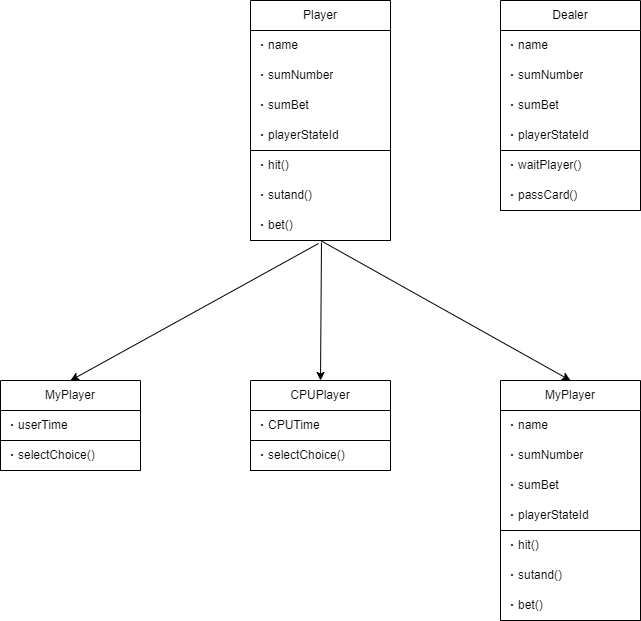

The diagram above was exported from draw.io. Its source (the exported page's mxGraphModel, read from the mxfile embedded in the PNG):
<mxGraphModel dx="1386" dy="-48" grid="1" gridSize="10" guides="1" tooltips="1" connect="1" arrows="1" fold="1" page="1" pageScale="1" pageWidth="1169" pageHeight="827" math="0" shadow="0">
  <root>
    <mxCell id="0" />
    <mxCell id="1" parent="0" />
    <mxCell id="zJZ0XjqxLTDp6uTAx4ag-1" value="Player" style="swimlane;fontStyle=0;childLayout=stackLayout;horizontal=1;startSize=30;horizontalStack=0;resizeParent=1;resizeParentMax=0;resizeLast=0;collapsible=1;marginBottom=0;whiteSpace=wrap;html=1;" vertex="1" parent="1">
      <mxGeometry x="470" y="910" width="140" height="240" as="geometry" />
    </mxCell>
    <mxCell id="zJZ0XjqxLTDp6uTAx4ag-2" value="・name" style="text;strokeColor=none;fillColor=none;align=left;verticalAlign=middle;spacingLeft=4;spacingRight=4;overflow=hidden;points=[[0,0.5],[1,0.5]];portConstraint=eastwest;rotatable=0;whiteSpace=wrap;html=1;" vertex="1" parent="zJZ0XjqxLTDp6uTAx4ag-1">
      <mxGeometry y="30" width="140" height="30" as="geometry" />
    </mxCell>
    <mxCell id="zJZ0XjqxLTDp6uTAx4ag-3" value="・sumNumber" style="text;strokeColor=none;fillColor=none;align=left;verticalAlign=middle;spacingLeft=4;spacingRight=4;overflow=hidden;points=[[0,0.5],[1,0.5]];portConstraint=eastwest;rotatable=0;whiteSpace=wrap;html=1;" vertex="1" parent="zJZ0XjqxLTDp6uTAx4ag-1">
      <mxGeometry y="60" width="140" height="30" as="geometry" />
    </mxCell>
    <mxCell id="zJZ0XjqxLTDp6uTAx4ag-4" value="・sumBet" style="text;strokeColor=none;fillColor=none;align=left;verticalAlign=middle;spacingLeft=4;spacingRight=4;overflow=hidden;points=[[0,0.5],[1,0.5]];portConstraint=eastwest;rotatable=0;whiteSpace=wrap;html=1;" vertex="1" parent="zJZ0XjqxLTDp6uTAx4ag-1">
      <mxGeometry y="90" width="140" height="30" as="geometry" />
    </mxCell>
    <mxCell id="zJZ0XjqxLTDp6uTAx4ag-5" value="・playerStateId" style="text;strokeColor=none;fillColor=none;align=left;verticalAlign=middle;spacingLeft=4;spacingRight=4;overflow=hidden;points=[[0,0.5],[1,0.5]];portConstraint=eastwest;rotatable=0;whiteSpace=wrap;html=1;" vertex="1" parent="zJZ0XjqxLTDp6uTAx4ag-1">
      <mxGeometry y="120" width="140" height="30" as="geometry" />
    </mxCell>
    <mxCell id="zJZ0XjqxLTDp6uTAx4ag-6" value="" style="swimlane;fontStyle=0;childLayout=stackLayout;horizontal=1;startSize=0;horizontalStack=0;resizeParent=1;resizeParentMax=0;resizeLast=0;collapsible=1;marginBottom=0;whiteSpace=wrap;html=1;" vertex="1" parent="zJZ0XjqxLTDp6uTAx4ag-1">
      <mxGeometry y="150" width="140" height="90" as="geometry" />
    </mxCell>
    <mxCell id="zJZ0XjqxLTDp6uTAx4ag-7" value="・hit()" style="text;strokeColor=none;fillColor=none;align=left;verticalAlign=middle;spacingLeft=4;spacingRight=4;overflow=hidden;points=[[0,0.5],[1,0.5]];portConstraint=eastwest;rotatable=0;whiteSpace=wrap;html=1;" vertex="1" parent="zJZ0XjqxLTDp6uTAx4ag-6">
      <mxGeometry width="140" height="30" as="geometry" />
    </mxCell>
    <mxCell id="zJZ0XjqxLTDp6uTAx4ag-8" value="・sutand()" style="text;strokeColor=none;fillColor=none;align=left;verticalAlign=middle;spacingLeft=4;spacingRight=4;overflow=hidden;points=[[0,0.5],[1,0.5]];portConstraint=eastwest;rotatable=0;whiteSpace=wrap;html=1;" vertex="1" parent="zJZ0XjqxLTDp6uTAx4ag-6">
      <mxGeometry y="30" width="140" height="30" as="geometry" />
    </mxCell>
    <mxCell id="zJZ0XjqxLTDp6uTAx4ag-9" value="・bet()" style="text;strokeColor=none;fillColor=none;align=left;verticalAlign=middle;spacingLeft=4;spacingRight=4;overflow=hidden;points=[[0,0.5],[1,0.5]];portConstraint=eastwest;rotatable=0;whiteSpace=wrap;html=1;" vertex="1" parent="zJZ0XjqxLTDp6uTAx4ag-6">
      <mxGeometry y="60" width="140" height="30" as="geometry" />
    </mxCell>
    <mxCell id="zJZ0XjqxLTDp6uTAx4ag-10" value="MyPlayer" style="swimlane;fontStyle=0;childLayout=stackLayout;horizontal=1;startSize=30;horizontalStack=0;resizeParent=1;resizeParentMax=0;resizeLast=0;collapsible=1;marginBottom=0;whiteSpace=wrap;html=1;" vertex="1" parent="1">
      <mxGeometry x="220" y="1290" width="140" height="90" as="geometry" />
    </mxCell>
    <mxCell id="zJZ0XjqxLTDp6uTAx4ag-11" value="・userTime" style="text;strokeColor=none;fillColor=none;align=left;verticalAlign=middle;spacingLeft=4;spacingRight=4;overflow=hidden;points=[[0,0.5],[1,0.5]];portConstraint=eastwest;rotatable=0;whiteSpace=wrap;html=1;" vertex="1" parent="zJZ0XjqxLTDp6uTAx4ag-10">
      <mxGeometry y="30" width="140" height="30" as="geometry" />
    </mxCell>
    <mxCell id="zJZ0XjqxLTDp6uTAx4ag-12" value="" style="swimlane;fontStyle=0;childLayout=stackLayout;horizontal=1;startSize=0;horizontalStack=0;resizeParent=1;resizeParentMax=0;resizeLast=0;collapsible=1;marginBottom=0;whiteSpace=wrap;html=1;" vertex="1" parent="zJZ0XjqxLTDp6uTAx4ag-10">
      <mxGeometry y="60" width="140" height="30" as="geometry" />
    </mxCell>
    <mxCell id="zJZ0XjqxLTDp6uTAx4ag-13" value="・selectChoice()" style="text;strokeColor=none;fillColor=none;align=left;verticalAlign=middle;spacingLeft=4;spacingRight=4;overflow=hidden;points=[[0,0.5],[1,0.5]];portConstraint=eastwest;rotatable=0;whiteSpace=wrap;html=1;" vertex="1" parent="zJZ0XjqxLTDp6uTAx4ag-12">
      <mxGeometry width="140" height="30" as="geometry" />
    </mxCell>
    <mxCell id="zJZ0XjqxLTDp6uTAx4ag-14" value="" style="endArrow=classic;html=1;entryX=0.5;entryY=0;entryDx=0;entryDy=0;exitX=0.486;exitY=1.1;exitDx=0;exitDy=0;exitPerimeter=0;" edge="1" parent="1" source="zJZ0XjqxLTDp6uTAx4ag-9" target="zJZ0XjqxLTDp6uTAx4ag-10">
      <mxGeometry width="50" height="50" relative="1" as="geometry">
        <mxPoint x="550" y="1150" as="sourcePoint" />
        <mxPoint x="600" y="1100" as="targetPoint" />
      </mxGeometry>
    </mxCell>
    <mxCell id="zJZ0XjqxLTDp6uTAx4ag-15" value="CPUPlayer" style="swimlane;fontStyle=0;childLayout=stackLayout;horizontal=1;startSize=30;horizontalStack=0;resizeParent=1;resizeParentMax=0;resizeLast=0;collapsible=1;marginBottom=0;whiteSpace=wrap;html=1;" vertex="1" parent="1">
      <mxGeometry x="470" y="1290" width="140" height="90" as="geometry" />
    </mxCell>
    <mxCell id="zJZ0XjqxLTDp6uTAx4ag-16" value="・CPUTime" style="text;strokeColor=none;fillColor=none;align=left;verticalAlign=middle;spacingLeft=4;spacingRight=4;overflow=hidden;points=[[0,0.5],[1,0.5]];portConstraint=eastwest;rotatable=0;whiteSpace=wrap;html=1;" vertex="1" parent="zJZ0XjqxLTDp6uTAx4ag-15">
      <mxGeometry y="30" width="140" height="30" as="geometry" />
    </mxCell>
    <mxCell id="zJZ0XjqxLTDp6uTAx4ag-17" value="" style="swimlane;fontStyle=0;childLayout=stackLayout;horizontal=1;startSize=0;horizontalStack=0;resizeParent=1;resizeParentMax=0;resizeLast=0;collapsible=1;marginBottom=0;whiteSpace=wrap;html=1;" vertex="1" parent="zJZ0XjqxLTDp6uTAx4ag-15">
      <mxGeometry y="60" width="140" height="30" as="geometry" />
    </mxCell>
    <mxCell id="zJZ0XjqxLTDp6uTAx4ag-18" value="・selectChoice()" style="text;strokeColor=none;fillColor=none;align=left;verticalAlign=middle;spacingLeft=4;spacingRight=4;overflow=hidden;points=[[0,0.5],[1,0.5]];portConstraint=eastwest;rotatable=0;whiteSpace=wrap;html=1;" vertex="1" parent="zJZ0XjqxLTDp6uTAx4ag-17">
      <mxGeometry width="140" height="30" as="geometry" />
    </mxCell>
    <mxCell id="zJZ0XjqxLTDp6uTAx4ag-19" value="MyPlayer" style="swimlane;fontStyle=0;childLayout=stackLayout;horizontal=1;startSize=30;horizontalStack=0;resizeParent=1;resizeParentMax=0;resizeLast=0;collapsible=1;marginBottom=0;whiteSpace=wrap;html=1;" vertex="1" parent="1">
      <mxGeometry x="720" y="1290" width="140" height="240" as="geometry" />
    </mxCell>
    <mxCell id="zJZ0XjqxLTDp6uTAx4ag-20" value="・name" style="text;strokeColor=none;fillColor=none;align=left;verticalAlign=middle;spacingLeft=4;spacingRight=4;overflow=hidden;points=[[0,0.5],[1,0.5]];portConstraint=eastwest;rotatable=0;whiteSpace=wrap;html=1;" vertex="1" parent="zJZ0XjqxLTDp6uTAx4ag-19">
      <mxGeometry y="30" width="140" height="30" as="geometry" />
    </mxCell>
    <mxCell id="zJZ0XjqxLTDp6uTAx4ag-21" value="・sumNumber" style="text;strokeColor=none;fillColor=none;align=left;verticalAlign=middle;spacingLeft=4;spacingRight=4;overflow=hidden;points=[[0,0.5],[1,0.5]];portConstraint=eastwest;rotatable=0;whiteSpace=wrap;html=1;" vertex="1" parent="zJZ0XjqxLTDp6uTAx4ag-19">
      <mxGeometry y="60" width="140" height="30" as="geometry" />
    </mxCell>
    <mxCell id="zJZ0XjqxLTDp6uTAx4ag-22" value="・sumBet" style="text;strokeColor=none;fillColor=none;align=left;verticalAlign=middle;spacingLeft=4;spacingRight=4;overflow=hidden;points=[[0,0.5],[1,0.5]];portConstraint=eastwest;rotatable=0;whiteSpace=wrap;html=1;" vertex="1" parent="zJZ0XjqxLTDp6uTAx4ag-19">
      <mxGeometry y="90" width="140" height="30" as="geometry" />
    </mxCell>
    <mxCell id="zJZ0XjqxLTDp6uTAx4ag-23" value="・playerStateId" style="text;strokeColor=none;fillColor=none;align=left;verticalAlign=middle;spacingLeft=4;spacingRight=4;overflow=hidden;points=[[0,0.5],[1,0.5]];portConstraint=eastwest;rotatable=0;whiteSpace=wrap;html=1;" vertex="1" parent="zJZ0XjqxLTDp6uTAx4ag-19">
      <mxGeometry y="120" width="140" height="30" as="geometry" />
    </mxCell>
    <mxCell id="zJZ0XjqxLTDp6uTAx4ag-24" value="" style="swimlane;fontStyle=0;childLayout=stackLayout;horizontal=1;startSize=0;horizontalStack=0;resizeParent=1;resizeParentMax=0;resizeLast=0;collapsible=1;marginBottom=0;whiteSpace=wrap;html=1;" vertex="1" parent="zJZ0XjqxLTDp6uTAx4ag-19">
      <mxGeometry y="150" width="140" height="90" as="geometry" />
    </mxCell>
    <mxCell id="zJZ0XjqxLTDp6uTAx4ag-25" value="・hit()" style="text;strokeColor=none;fillColor=none;align=left;verticalAlign=middle;spacingLeft=4;spacingRight=4;overflow=hidden;points=[[0,0.5],[1,0.5]];portConstraint=eastwest;rotatable=0;whiteSpace=wrap;html=1;" vertex="1" parent="zJZ0XjqxLTDp6uTAx4ag-24">
      <mxGeometry width="140" height="30" as="geometry" />
    </mxCell>
    <mxCell id="zJZ0XjqxLTDp6uTAx4ag-26" value="・sutand()" style="text;strokeColor=none;fillColor=none;align=left;verticalAlign=middle;spacingLeft=4;spacingRight=4;overflow=hidden;points=[[0,0.5],[1,0.5]];portConstraint=eastwest;rotatable=0;whiteSpace=wrap;html=1;" vertex="1" parent="zJZ0XjqxLTDp6uTAx4ag-24">
      <mxGeometry y="30" width="140" height="30" as="geometry" />
    </mxCell>
    <mxCell id="zJZ0XjqxLTDp6uTAx4ag-27" value="・bet()" style="text;strokeColor=none;fillColor=none;align=left;verticalAlign=middle;spacingLeft=4;spacingRight=4;overflow=hidden;points=[[0,0.5],[1,0.5]];portConstraint=eastwest;rotatable=0;whiteSpace=wrap;html=1;" vertex="1" parent="zJZ0XjqxLTDp6uTAx4ag-24">
      <mxGeometry y="60" width="140" height="30" as="geometry" />
    </mxCell>
    <mxCell id="zJZ0XjqxLTDp6uTAx4ag-28" value="" style="endArrow=classic;html=1;exitX=0.507;exitY=1.067;exitDx=0;exitDy=0;exitPerimeter=0;entryX=0.5;entryY=0;entryDx=0;entryDy=0;" edge="1" parent="1" source="zJZ0XjqxLTDp6uTAx4ag-9" target="zJZ0XjqxLTDp6uTAx4ag-15">
      <mxGeometry width="50" height="50" relative="1" as="geometry">
        <mxPoint x="550" y="1350" as="sourcePoint" />
        <mxPoint x="600" y="1300" as="targetPoint" />
      </mxGeometry>
    </mxCell>
    <mxCell id="zJZ0XjqxLTDp6uTAx4ag-29" value="" style="endArrow=classic;html=1;exitX=0.5;exitY=1;exitDx=0;exitDy=0;exitPerimeter=0;entryX=0.5;entryY=0;entryDx=0;entryDy=0;" edge="1" parent="1" source="zJZ0XjqxLTDp6uTAx4ag-9" target="zJZ0XjqxLTDp6uTAx4ag-19">
      <mxGeometry width="50" height="50" relative="1" as="geometry">
        <mxPoint x="550.98" y="1162.01" as="sourcePoint" />
        <mxPoint x="550" y="1300" as="targetPoint" />
      </mxGeometry>
    </mxCell>
    <mxCell id="zJZ0XjqxLTDp6uTAx4ag-30" value="Dealer" style="swimlane;fontStyle=0;childLayout=stackLayout;horizontal=1;startSize=30;horizontalStack=0;resizeParent=1;resizeParentMax=0;resizeLast=0;collapsible=1;marginBottom=0;whiteSpace=wrap;html=1;" vertex="1" parent="1">
      <mxGeometry x="720" y="910" width="140" height="210" as="geometry" />
    </mxCell>
    <mxCell id="zJZ0XjqxLTDp6uTAx4ag-31" value="・name" style="text;strokeColor=none;fillColor=none;align=left;verticalAlign=middle;spacingLeft=4;spacingRight=4;overflow=hidden;points=[[0,0.5],[1,0.5]];portConstraint=eastwest;rotatable=0;whiteSpace=wrap;html=1;" vertex="1" parent="zJZ0XjqxLTDp6uTAx4ag-30">
      <mxGeometry y="30" width="140" height="30" as="geometry" />
    </mxCell>
    <mxCell id="zJZ0XjqxLTDp6uTAx4ag-32" value="・sumNumber" style="text;strokeColor=none;fillColor=none;align=left;verticalAlign=middle;spacingLeft=4;spacingRight=4;overflow=hidden;points=[[0,0.5],[1,0.5]];portConstraint=eastwest;rotatable=0;whiteSpace=wrap;html=1;" vertex="1" parent="zJZ0XjqxLTDp6uTAx4ag-30">
      <mxGeometry y="60" width="140" height="30" as="geometry" />
    </mxCell>
    <mxCell id="zJZ0XjqxLTDp6uTAx4ag-33" value="・sumBet" style="text;strokeColor=none;fillColor=none;align=left;verticalAlign=middle;spacingLeft=4;spacingRight=4;overflow=hidden;points=[[0,0.5],[1,0.5]];portConstraint=eastwest;rotatable=0;whiteSpace=wrap;html=1;" vertex="1" parent="zJZ0XjqxLTDp6uTAx4ag-30">
      <mxGeometry y="90" width="140" height="30" as="geometry" />
    </mxCell>
    <mxCell id="zJZ0XjqxLTDp6uTAx4ag-34" value="・playerStateId" style="text;strokeColor=none;fillColor=none;align=left;verticalAlign=middle;spacingLeft=4;spacingRight=4;overflow=hidden;points=[[0,0.5],[1,0.5]];portConstraint=eastwest;rotatable=0;whiteSpace=wrap;html=1;" vertex="1" parent="zJZ0XjqxLTDp6uTAx4ag-30">
      <mxGeometry y="120" width="140" height="30" as="geometry" />
    </mxCell>
    <mxCell id="zJZ0XjqxLTDp6uTAx4ag-35" value="" style="swimlane;fontStyle=0;childLayout=stackLayout;horizontal=1;startSize=0;horizontalStack=0;resizeParent=1;resizeParentMax=0;resizeLast=0;collapsible=1;marginBottom=0;whiteSpace=wrap;html=1;" vertex="1" parent="zJZ0XjqxLTDp6uTAx4ag-30">
      <mxGeometry y="150" width="140" height="60" as="geometry" />
    </mxCell>
    <mxCell id="zJZ0XjqxLTDp6uTAx4ag-36" value="・waitPlayer()" style="text;strokeColor=none;fillColor=none;align=left;verticalAlign=middle;spacingLeft=4;spacingRight=4;overflow=hidden;points=[[0,0.5],[1,0.5]];portConstraint=eastwest;rotatable=0;whiteSpace=wrap;html=1;" vertex="1" parent="zJZ0XjqxLTDp6uTAx4ag-35">
      <mxGeometry width="140" height="30" as="geometry" />
    </mxCell>
    <mxCell id="zJZ0XjqxLTDp6uTAx4ag-37" value="・passCard()" style="text;strokeColor=none;fillColor=none;align=left;verticalAlign=middle;spacingLeft=4;spacingRight=4;overflow=hidden;points=[[0,0.5],[1,0.5]];portConstraint=eastwest;rotatable=0;whiteSpace=wrap;html=1;" vertex="1" parent="zJZ0XjqxLTDp6uTAx4ag-35">
      <mxGeometry y="30" width="140" height="30" as="geometry" />
    </mxCell>
  </root>
</mxGraphModel>